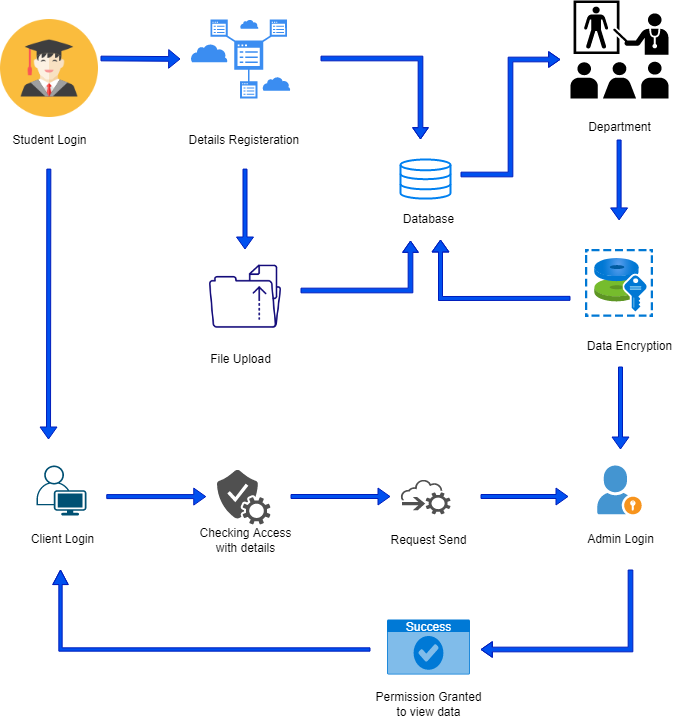

The diagram above was exported from draw.io. Its source (the exported page's mxGraphModel, read from the mxfile embedded in the PNG):
<mxGraphModel dx="526" dy="482" grid="1" gridSize="10" guides="1" tooltips="1" connect="1" arrows="1" fold="1" page="1" pageScale="1" pageWidth="850" pageHeight="1100" math="0" shadow="0">
  <root>
    <mxCell id="0" />
    <mxCell id="1" parent="0" />
    <mxCell id="4Q1Ge5nHhRVvXLcsQYSn-1" value="" style="shape=image;html=1;verticalAlign=top;verticalLabelPosition=bottom;labelBackgroundColor=#ffffff;imageAspect=0;aspect=fixed;image=https://cdn0.iconfinder.com/data/icons/kameleon-free-pack-rounded/110/Student-3-128.png" parent="1" vertex="1">
      <mxGeometry x="30" y="80" width="98" height="98" as="geometry" />
    </mxCell>
    <mxCell id="4Q1Ge5nHhRVvXLcsQYSn-2" value="Student Login" style="text;html=1;resizable=0;autosize=1;align=center;verticalAlign=middle;points=[];fillColor=none;strokeColor=none;rounded=0;" parent="1" vertex="1">
      <mxGeometry x="34" y="190.5" width="90" height="20" as="geometry" />
    </mxCell>
    <mxCell id="4Q1Ge5nHhRVvXLcsQYSn-3" value="" style="sketch=0;html=1;aspect=fixed;strokeColor=none;shadow=0;align=center;verticalAlign=top;fillColor=#3B8DF1;shape=mxgraph.gcp2.cloud_information" parent="1" vertex="1">
      <mxGeometry x="220" y="80" width="100" height="79" as="geometry" />
    </mxCell>
    <mxCell id="4Q1Ge5nHhRVvXLcsQYSn-4" value="Details Registeration&amp;nbsp;" style="text;html=1;resizable=0;autosize=1;align=center;verticalAlign=middle;points=[];fillColor=none;strokeColor=none;rounded=0;" parent="1" vertex="1">
      <mxGeometry x="210" y="190.5" width="130" height="20" as="geometry" />
    </mxCell>
    <mxCell id="4Q1Ge5nHhRVvXLcsQYSn-5" value="" style="shape=image;html=1;verticalAlign=top;verticalLabelPosition=bottom;labelBackgroundColor=#ffffff;imageAspect=0;aspect=fixed;image=https://cdn4.iconfinder.com/data/icons/computer-and-web-2/500/Upload_File-128.png" parent="1" vertex="1">
      <mxGeometry x="235.75" y="318" width="78.5" height="78.5" as="geometry" />
    </mxCell>
    <mxCell id="4Q1Ge5nHhRVvXLcsQYSn-7" value="" style="html=1;verticalLabelPosition=bottom;align=center;labelBackgroundColor=#ffffff;verticalAlign=top;strokeWidth=2;strokeColor=#0080F0;shadow=0;dashed=0;shape=mxgraph.ios7.icons.data;" parent="1" vertex="1">
      <mxGeometry x="430" y="220" width="50" height="39.1" as="geometry" />
    </mxCell>
    <mxCell id="4Q1Ge5nHhRVvXLcsQYSn-8" value="" style="shape=mxgraph.signs.healthcare.health_education;html=1;pointerEvents=1;fillColor=#000000;strokeColor=none;verticalLabelPosition=bottom;verticalAlign=top;align=center;" parent="1" vertex="1">
      <mxGeometry x="600" y="61" width="98" height="98" as="geometry" />
    </mxCell>
    <mxCell id="4Q1Ge5nHhRVvXLcsQYSn-9" value="File Upload" style="text;html=1;resizable=0;autosize=1;align=center;verticalAlign=middle;points=[];fillColor=none;strokeColor=none;rounded=0;" parent="1" vertex="1">
      <mxGeometry x="230" y="410" width="80" height="20" as="geometry" />
    </mxCell>
    <mxCell id="4Q1Ge5nHhRVvXLcsQYSn-10" value="Database" style="text;html=1;resizable=0;autosize=1;align=center;verticalAlign=middle;points=[];fillColor=none;strokeColor=none;rounded=0;" parent="1" vertex="1">
      <mxGeometry x="423" y="270" width="70" height="20" as="geometry" />
    </mxCell>
    <mxCell id="4Q1Ge5nHhRVvXLcsQYSn-11" value="Department" style="text;html=1;resizable=0;autosize=1;align=center;verticalAlign=middle;points=[];fillColor=none;strokeColor=none;rounded=0;" parent="1" vertex="1">
      <mxGeometry x="609" y="178" width="80" height="20" as="geometry" />
    </mxCell>
    <mxCell id="4Q1Ge5nHhRVvXLcsQYSn-12" value="" style="aspect=fixed;html=1;points=[];align=center;image;fontSize=12;image=img/lib/azure2/compute/Disk_Encryption_Sets.svg;" parent="1" vertex="1">
      <mxGeometry x="615" y="310" width="68" height="68" as="geometry" />
    </mxCell>
    <mxCell id="4Q1Ge5nHhRVvXLcsQYSn-13" value="Data Encryption" style="text;html=1;resizable=0;autosize=1;align=center;verticalAlign=middle;points=[];fillColor=none;strokeColor=none;rounded=0;" parent="1" vertex="1">
      <mxGeometry x="609" y="396.5" width="100" height="20" as="geometry" />
    </mxCell>
    <mxCell id="4Q1Ge5nHhRVvXLcsQYSn-14" value="" style="shadow=0;dashed=0;html=1;strokeColor=none;fillColor=#4495D1;labelPosition=center;verticalLabelPosition=bottom;verticalAlign=top;align=center;outlineConnect=0;shape=mxgraph.veeam.portal_admin;" parent="1" vertex="1">
      <mxGeometry x="626.8" y="526" width="44.4" height="48.8" as="geometry" />
    </mxCell>
    <mxCell id="4Q1Ge5nHhRVvXLcsQYSn-15" value="Admin Login" style="text;html=1;resizable=0;autosize=1;align=center;verticalAlign=middle;points=[];fillColor=none;strokeColor=none;rounded=0;" parent="1" vertex="1">
      <mxGeometry x="610" y="590" width="80" height="20" as="geometry" />
    </mxCell>
    <mxCell id="4Q1Ge5nHhRVvXLcsQYSn-17" value="" style="shape=flexArrow;endArrow=classic;html=1;rounded=0;strokeColor=#001DBC;fillColor=#0050ef;endWidth=13;endSize=3.4466666666666668;width=4.666666666666667;" parent="1" edge="1">
      <mxGeometry width="50" height="50" relative="1" as="geometry">
        <mxPoint x="130" y="119" as="sourcePoint" />
        <mxPoint x="210" y="119.5" as="targetPoint" />
      </mxGeometry>
    </mxCell>
    <mxCell id="4Q1Ge5nHhRVvXLcsQYSn-19" value="" style="shape=flexArrow;endArrow=classic;html=1;rounded=0;strokeColor=#001DBC;fillColor=#0050ef;startSize=2;endSize=3.4466666666666668;width=4.666666666666667;endWidth=10;" parent="1" edge="1">
      <mxGeometry width="50" height="50" relative="1" as="geometry">
        <mxPoint x="350" y="119" as="sourcePoint" />
        <mxPoint x="450" y="200" as="targetPoint" />
        <Array as="points">
          <mxPoint x="450" y="119" />
        </Array>
      </mxGeometry>
    </mxCell>
    <mxCell id="4Q1Ge5nHhRVvXLcsQYSn-20" value="" style="shape=flexArrow;endArrow=classic;html=1;rounded=0;strokeColor=#001DBC;fillColor=#0050ef;endWidth=12;endSize=3.6666666666666665;width=4;" parent="1" edge="1">
      <mxGeometry width="50" height="50" relative="1" as="geometry">
        <mxPoint x="274.5" y="229.10000000000002" as="sourcePoint" />
        <mxPoint x="274.5" y="310" as="targetPoint" />
      </mxGeometry>
    </mxCell>
    <mxCell id="4Q1Ge5nHhRVvXLcsQYSn-21" value="" style="shape=flexArrow;endArrow=classic;html=1;rounded=0;strokeColor=#001DBC;fillColor=#0050ef;startSize=2;endSize=3.4466666666666668;width=4.666666666666667;endWidth=10;" parent="1" edge="1">
      <mxGeometry width="50" height="50" relative="1" as="geometry">
        <mxPoint x="330" y="351" as="sourcePoint" />
        <mxPoint x="440" y="301" as="targetPoint" />
        <Array as="points">
          <mxPoint x="440" y="351" />
        </Array>
      </mxGeometry>
    </mxCell>
    <mxCell id="4Q1Ge5nHhRVvXLcsQYSn-22" value="" style="shape=flexArrow;endArrow=classic;html=1;rounded=0;strokeColor=#001DBC;fillColor=#0050ef;startSize=2;endSize=3.4466666666666668;width=4.666666666666667;endWidth=10;" parent="1" edge="1">
      <mxGeometry width="50" height="50" relative="1" as="geometry">
        <mxPoint x="490" y="235" as="sourcePoint" />
        <mxPoint x="590" y="120" as="targetPoint" />
        <Array as="points">
          <mxPoint x="540" y="235" />
          <mxPoint x="540" y="120" />
        </Array>
      </mxGeometry>
    </mxCell>
    <mxCell id="4Q1Ge5nHhRVvXLcsQYSn-23" value="" style="shape=flexArrow;endArrow=classic;html=1;rounded=0;strokeColor=#001DBC;fillColor=#0050ef;endWidth=12;endSize=3.6666666666666665;width=4;" parent="1" edge="1">
      <mxGeometry width="50" height="50" relative="1" as="geometry">
        <mxPoint x="648.6" y="200.00000000000003" as="sourcePoint" />
        <mxPoint x="648.6" y="280.9" as="targetPoint" />
      </mxGeometry>
    </mxCell>
    <mxCell id="4Q1Ge5nHhRVvXLcsQYSn-24" value="" style="shape=flexArrow;endArrow=classic;html=1;rounded=0;strokeColor=#001DBC;fillColor=#0050ef;endWidth=12;endSize=3.6666666666666665;width=4;" parent="1" edge="1">
      <mxGeometry width="50" height="50" relative="1" as="geometry">
        <mxPoint x="600" y="358.85" as="sourcePoint" />
        <mxPoint x="470" y="300" as="targetPoint" />
        <Array as="points">
          <mxPoint x="470" y="359" />
        </Array>
      </mxGeometry>
    </mxCell>
    <mxCell id="4Q1Ge5nHhRVvXLcsQYSn-27" value="" style="points=[[0.35,0,0],[0.98,0.51,0],[1,0.71,0],[0.67,1,0],[0,0.795,0],[0,0.65,0]];verticalLabelPosition=bottom;sketch=0;html=1;verticalAlign=top;aspect=fixed;align=center;pointerEvents=1;shape=mxgraph.cisco19.user;fillColor=#005073;strokeColor=none;" parent="1" vertex="1">
      <mxGeometry x="66" y="526" width="50" height="50" as="geometry" />
    </mxCell>
    <mxCell id="4Q1Ge5nHhRVvXLcsQYSn-28" value="Client Login" style="text;html=1;resizable=0;autosize=1;align=center;verticalAlign=middle;points=[];fillColor=none;strokeColor=none;rounded=0;" parent="1" vertex="1">
      <mxGeometry x="52" y="590" width="80" height="20" as="geometry" />
    </mxCell>
    <mxCell id="4Q1Ge5nHhRVvXLcsQYSn-30" value="" style="shape=flexArrow;endArrow=classic;html=1;rounded=0;strokeColor=#001DBC;fillColor=#0050ef;endWidth=12;endSize=3.6666666666666665;width=4;" parent="1" edge="1">
      <mxGeometry width="50" height="50" relative="1" as="geometry">
        <mxPoint x="650" y="427" as="sourcePoint" />
        <mxPoint x="650" y="510" as="targetPoint" />
      </mxGeometry>
    </mxCell>
    <mxCell id="4Q1Ge5nHhRVvXLcsQYSn-32" value="Success" style="html=1;strokeColor=none;fillColor=#0079D6;labelPosition=center;verticalLabelPosition=middle;verticalAlign=top;align=center;fontSize=12;outlineConnect=0;spacingTop=-6;fontColor=#FFFFFF;sketch=0;shape=mxgraph.sitemap.success;" parent="1" vertex="1">
      <mxGeometry x="416.5" y="680" width="83" height="55" as="geometry" />
    </mxCell>
    <mxCell id="4Q1Ge5nHhRVvXLcsQYSn-33" value="" style="shape=flexArrow;endArrow=classic;html=1;rounded=0;strokeColor=#001DBC;fillColor=#0050ef;endWidth=12;endSize=3.6666666666666665;width=4;" parent="1" edge="1">
      <mxGeometry width="50" height="50" relative="1" as="geometry">
        <mxPoint x="510" y="557" as="sourcePoint" />
        <mxPoint x="598" y="557" as="targetPoint" />
      </mxGeometry>
    </mxCell>
    <mxCell id="4Q1Ge5nHhRVvXLcsQYSn-34" value="" style="shape=flexArrow;endArrow=classic;html=1;rounded=0;strokeColor=#001DBC;fillColor=#0050ef;startSize=2;endSize=3.4466666666666668;width=4.666666666666667;endWidth=10;" parent="1" edge="1">
      <mxGeometry width="50" height="50" relative="1" as="geometry">
        <mxPoint x="660" y="630" as="sourcePoint" />
        <mxPoint x="510" y="710" as="targetPoint" />
        <Array as="points">
          <mxPoint x="660" y="710" />
        </Array>
      </mxGeometry>
    </mxCell>
    <mxCell id="4Q1Ge5nHhRVvXLcsQYSn-36" value="" style="shape=flexArrow;endArrow=classic;html=1;rounded=0;strokeColor=#001DBC;fillColor=#0050ef;startSize=2;endSize=4.5200000000000005;width=3.3333333333333335;endWidth=11.111111111111109;" parent="1" edge="1">
      <mxGeometry width="50" height="50" relative="1" as="geometry">
        <mxPoint x="400" y="710" as="sourcePoint" />
        <mxPoint x="90" y="630" as="targetPoint" />
        <Array as="points">
          <mxPoint x="90" y="710" />
        </Array>
      </mxGeometry>
    </mxCell>
    <mxCell id="4Q1Ge5nHhRVvXLcsQYSn-37" value="Permission Granted&lt;br&gt;to view data" style="text;html=1;resizable=0;autosize=1;align=center;verticalAlign=middle;points=[];fillColor=none;strokeColor=none;rounded=0;" parent="1" vertex="1">
      <mxGeometry x="398" y="750" width="120" height="30" as="geometry" />
    </mxCell>
    <mxCell id="4Q1Ge5nHhRVvXLcsQYSn-38" value="" style="sketch=0;pointerEvents=1;shadow=0;dashed=0;html=1;strokeColor=none;fillColor=#505050;labelPosition=center;verticalLabelPosition=bottom;outlineConnect=0;verticalAlign=top;align=center;shape=mxgraph.office.clouds.cloud_service_request;" parent="1" vertex="1">
      <mxGeometry x="430" y="540" width="50" height="34.8" as="geometry" />
    </mxCell>
    <mxCell id="4Q1Ge5nHhRVvXLcsQYSn-39" value="" style="shape=flexArrow;endArrow=classic;html=1;rounded=0;strokeColor=#001DBC;fillColor=#0050ef;endWidth=12;endSize=3.6666666666666665;width=4;" parent="1" edge="1">
      <mxGeometry width="50" height="50" relative="1" as="geometry">
        <mxPoint x="320" y="557" as="sourcePoint" />
        <mxPoint x="420" y="557" as="targetPoint" />
      </mxGeometry>
    </mxCell>
    <mxCell id="4Q1Ge5nHhRVvXLcsQYSn-40" value="Request Send" style="text;html=1;resizable=0;autosize=1;align=center;verticalAlign=middle;points=[];fillColor=none;strokeColor=none;rounded=0;" parent="1" vertex="1">
      <mxGeometry x="413" y="591.2" width="90" height="20" as="geometry" />
    </mxCell>
    <mxCell id="4Q1Ge5nHhRVvXLcsQYSn-41" value="" style="sketch=0;pointerEvents=1;shadow=0;dashed=0;html=1;strokeColor=none;fillColor=#505050;labelPosition=center;verticalLabelPosition=bottom;verticalAlign=top;outlineConnect=0;align=center;shape=mxgraph.office.services.verification_service;" parent="1" vertex="1">
      <mxGeometry x="246.5" y="530" width="53.5" height="55" as="geometry" />
    </mxCell>
    <mxCell id="4Q1Ge5nHhRVvXLcsQYSn-42" value="" style="shape=flexArrow;endArrow=classic;html=1;rounded=0;strokeColor=#001DBC;fillColor=#0050ef;endWidth=12;endSize=3.6666666666666665;width=4;" parent="1" edge="1">
      <mxGeometry width="50" height="50" relative="1" as="geometry">
        <mxPoint x="135.75" y="557.1" as="sourcePoint" />
        <mxPoint x="235.75" y="557.1" as="targetPoint" />
      </mxGeometry>
    </mxCell>
    <mxCell id="4Q1Ge5nHhRVvXLcsQYSn-43" value="Checking Access&lt;br&gt;with details" style="text;html=1;resizable=0;autosize=1;align=center;verticalAlign=middle;points=[];fillColor=none;strokeColor=none;rounded=0;" parent="1" vertex="1">
      <mxGeometry x="220" y="586.2" width="110" height="30" as="geometry" />
    </mxCell>
    <mxCell id="s9vBiifwLTabikpicADR-1" value="" style="shape=flexArrow;endArrow=classic;html=1;rounded=0;strokeColor=#001DBC;fillColor=#0050ef;endWidth=12;endSize=3.6666666666666665;width=4;" parent="1" edge="1">
      <mxGeometry width="50" height="50" relative="1" as="geometry">
        <mxPoint x="78.3299999999997" y="229.1" as="sourcePoint" />
        <mxPoint x="78" y="500" as="targetPoint" />
      </mxGeometry>
    </mxCell>
  </root>
</mxGraphModel>